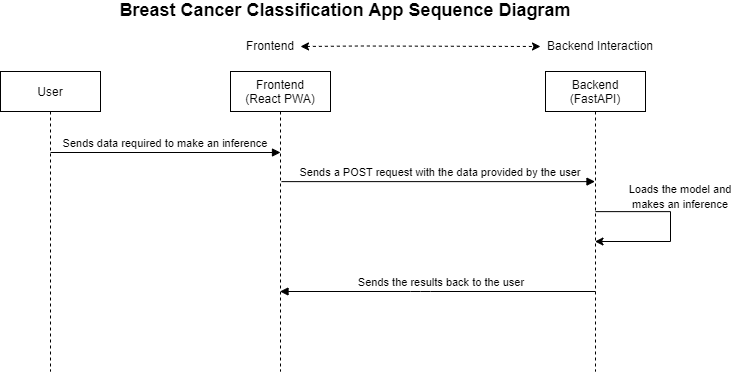

The diagram above was exported from draw.io. Its source (the exported page's mxGraphModel, read from the mxfile embedded in the PNG):
<mxGraphModel dx="1422" dy="800" grid="1" gridSize="10" guides="1" tooltips="1" connect="1" arrows="1" fold="1" page="1" pageScale="1" pageWidth="850" pageHeight="1100" math="0" shadow="0">
  <root>
    <mxCell id="0" />
    <mxCell id="1" parent="0" />
    <mxCell id="3nuBFxr9cyL0pnOWT2aG-1" value="User" style="shape=umlLifeline;perimeter=lifelinePerimeter;container=1;collapsible=0;recursiveResize=0;rounded=0;shadow=0;strokeWidth=1;" parent="1" vertex="1">
      <mxGeometry x="70" y="80" width="100" height="300" as="geometry" />
    </mxCell>
    <mxCell id="3nuBFxr9cyL0pnOWT2aG-5" value="Frontend&#10;(React PWA)" style="shape=umlLifeline;perimeter=lifelinePerimeter;container=1;collapsible=0;recursiveResize=0;rounded=0;shadow=0;strokeWidth=1;" parent="1" vertex="1">
      <mxGeometry x="300" y="80" width="100" height="300" as="geometry" />
    </mxCell>
    <mxCell id="3nuBFxr9cyL0pnOWT2aG-8" value="Sends data required to make an inference" style="verticalAlign=bottom;endArrow=block;shadow=0;strokeWidth=1;exitX=0.5;exitY=0.27;exitDx=0;exitDy=0;exitPerimeter=0;" parent="1" source="3nuBFxr9cyL0pnOWT2aG-1" edge="1">
      <mxGeometry relative="1" as="geometry">
        <mxPoint x="150" y="160.0000000000001" as="sourcePoint" />
        <mxPoint x="350" y="161" as="targetPoint" />
      </mxGeometry>
    </mxCell>
    <mxCell id="XMpEpyP5PdfL4Bqe3B-E-1" value="Backend&#10;(FastAPI)" style="shape=umlLifeline;perimeter=lifelinePerimeter;container=1;collapsible=0;recursiveResize=0;rounded=0;shadow=0;strokeWidth=1;" parent="1" vertex="1">
      <mxGeometry x="615" y="80" width="100" height="300" as="geometry" />
    </mxCell>
    <mxCell id="XMpEpyP5PdfL4Bqe3B-E-2" value="Frontend" style="text;html=1;strokeColor=none;fillColor=none;align=center;verticalAlign=middle;whiteSpace=wrap;rounded=0;" parent="1" vertex="1">
      <mxGeometry x="310" y="40" width="60" height="30" as="geometry" />
    </mxCell>
    <mxCell id="XMpEpyP5PdfL4Bqe3B-E-3" value="Backend Interaction" style="text;html=1;strokeColor=none;fillColor=none;align=center;verticalAlign=middle;whiteSpace=wrap;rounded=0;" parent="1" vertex="1">
      <mxGeometry x="610" y="40" width="120" height="30" as="geometry" />
    </mxCell>
    <mxCell id="XMpEpyP5PdfL4Bqe3B-E-5" value="" style="endArrow=classic;startArrow=classic;html=1;rounded=0;exitX=1;exitY=0.5;exitDx=0;exitDy=0;entryX=0;entryY=0.5;entryDx=0;entryDy=0;dashed=1;" parent="1" source="XMpEpyP5PdfL4Bqe3B-E-2" target="XMpEpyP5PdfL4Bqe3B-E-3" edge="1">
      <mxGeometry width="50" height="50" relative="1" as="geometry">
        <mxPoint x="390" y="54.5" as="sourcePoint" />
        <mxPoint x="470" y="55" as="targetPoint" />
        <Array as="points">
          <mxPoint x="430" y="54.5" />
        </Array>
      </mxGeometry>
    </mxCell>
    <mxCell id="XMpEpyP5PdfL4Bqe3B-E-6" value="Sends a POST request with the data provided by the user" style="verticalAlign=bottom;endArrow=block;shadow=0;strokeWidth=1;exitX=0.51;exitY=0.367;exitDx=0;exitDy=0;exitPerimeter=0;" parent="1" source="3nuBFxr9cyL0pnOWT2aG-5" target="XMpEpyP5PdfL4Bqe3B-E-1" edge="1">
      <mxGeometry x="0.0144" relative="1" as="geometry">
        <mxPoint x="360" y="189.99999999999997" as="sourcePoint" />
        <mxPoint x="585.5" y="189.99999999999997" as="targetPoint" />
        <mxPoint as="offset" />
      </mxGeometry>
    </mxCell>
    <mxCell id="XMpEpyP5PdfL4Bqe3B-E-8" value="" style="edgeStyle=segmentEdgeStyle;endArrow=classic;html=1;rounded=0;exitX=0.5;exitY=0.467;exitDx=0;exitDy=0;exitPerimeter=0;" parent="1" source="XMpEpyP5PdfL4Bqe3B-E-1" target="XMpEpyP5PdfL4Bqe3B-E-1" edge="1">
      <mxGeometry width="50" height="50" relative="1" as="geometry">
        <mxPoint x="670" y="220" as="sourcePoint" />
        <mxPoint x="720" y="280" as="targetPoint" />
        <Array as="points">
          <mxPoint x="740" y="220" />
          <mxPoint x="740" y="250" />
        </Array>
      </mxGeometry>
    </mxCell>
    <mxCell id="XMpEpyP5PdfL4Bqe3B-E-10" value="&lt;font style=&quot;font-size: 11px;&quot;&gt;Loads the model and makes an inference&lt;/font&gt;" style="text;html=1;strokeColor=none;fillColor=none;align=center;verticalAlign=middle;whiteSpace=wrap;rounded=0;" parent="1" vertex="1">
      <mxGeometry x="690" y="190" width="120" height="30" as="geometry" />
    </mxCell>
    <mxCell id="XMpEpyP5PdfL4Bqe3B-E-13" value="Sends the results back to the user" style="verticalAlign=bottom;endArrow=block;shadow=0;strokeWidth=1;" parent="1" target="3nuBFxr9cyL0pnOWT2aG-5" edge="1">
      <mxGeometry x="-0.019" relative="1" as="geometry">
        <mxPoint x="665" y="300" as="sourcePoint" />
        <mxPoint x="663.5" y="260" as="targetPoint" />
        <mxPoint x="1" as="offset" />
        <Array as="points">
          <mxPoint x="490" y="300" />
        </Array>
      </mxGeometry>
    </mxCell>
    <mxCell id="XMpEpyP5PdfL4Bqe3B-E-14" value="&lt;b&gt;&lt;font style=&quot;font-size: 18px;&quot;&gt;Breast Cancer Classification App Sequence&amp;nbsp;&lt;/font&gt;&lt;/b&gt;&lt;b&gt;&lt;font style=&quot;font-size: 18px;&quot;&gt;Diagram&lt;/font&gt;&lt;/b&gt;&lt;b&gt;&lt;font style=&quot;font-size: 18px;&quot;&gt;&lt;br&gt;&amp;nbsp;&lt;/font&gt;&lt;/b&gt;" style="text;html=1;strokeColor=none;fillColor=none;align=center;verticalAlign=middle;whiteSpace=wrap;rounded=0;" parent="1" vertex="1">
      <mxGeometry x="160" y="20" width="510" height="20" as="geometry" />
    </mxCell>
  </root>
</mxGraphModel>